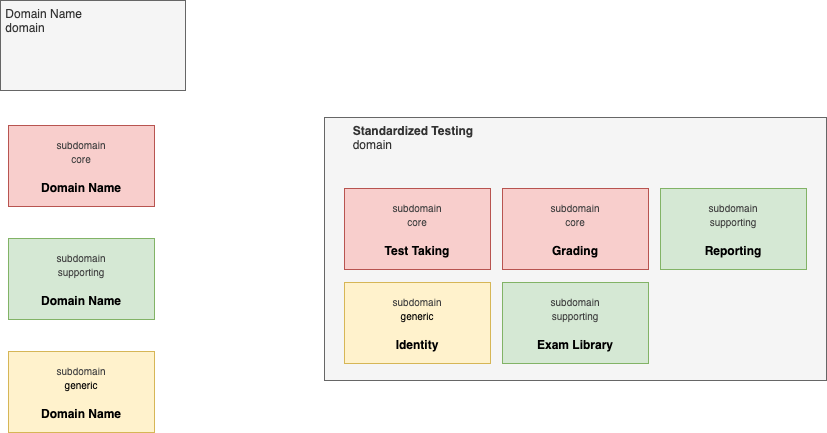

The diagram above was exported from draw.io. Its source (the exported page's mxGraphModel, read from the mxfile embedded in the PNG):
<mxGraphModel dx="908" dy="593" grid="0" gridSize="10" guides="1" tooltips="1" connect="1" arrows="1" fold="1" page="0" pageScale="1" pageWidth="850" pageHeight="1100" math="0" shadow="0">
  <root>
    <mxCell id="0" />
    <mxCell id="1" parent="0" />
    <mxCell id="2" value="&lt;b&gt;&lt;span style=&quot;white-space: pre;&quot;&gt;&#09;&lt;/span&gt;Standardized Testing&lt;/b&gt;&lt;div&gt;&lt;span style=&quot;white-space: pre;&quot;&gt;&#09;&lt;/span&gt;domain&lt;/div&gt;" style="rounded=0;whiteSpace=wrap;html=1;align=left;verticalAlign=top;fillColor=#f5f5f5;strokeColor=#666666;fontColor=#333333;" parent="1" vertex="1">
      <mxGeometry x="103" y="163" width="502" height="263" as="geometry" />
    </mxCell>
    <mxCell id="3" value="&lt;div&gt;&lt;span style=&quot;color: rgb(63, 63, 63);&quot;&gt;&lt;font style=&quot;font-size: 10px;&quot;&gt;subdomain&lt;/font&gt;&lt;/span&gt;&lt;/div&gt;&lt;div&gt;&lt;span style=&quot;color: rgb(63, 63, 63);&quot;&gt;&lt;font style=&quot;font-size: 10px;&quot;&gt;core&lt;/font&gt;&lt;/span&gt;&lt;/div&gt;&lt;div&gt;&lt;span style=&quot;color: rgb(63, 63, 63);&quot;&gt;&lt;br&gt;&lt;/span&gt;&lt;/div&gt;&lt;b&gt;Test Taking&lt;/b&gt;" style="rounded=0;whiteSpace=wrap;html=1;fillColor=#f8cecc;strokeColor=#b85450;" parent="1" vertex="1">
      <mxGeometry x="123" y="234" width="146" height="81" as="geometry" />
    </mxCell>
    <mxCell id="10" value="&lt;div&gt;&lt;span style=&quot;color: rgb(63, 63, 63);&quot;&gt;&lt;font style=&quot;font-size: 10px;&quot;&gt;subdomain&lt;/font&gt;&lt;/span&gt;&lt;/div&gt;&lt;div&gt;&lt;span style=&quot;color: rgb(63, 63, 63);&quot;&gt;&lt;font style=&quot;font-size: 10px;&quot;&gt;core&lt;/font&gt;&lt;/span&gt;&lt;/div&gt;&lt;div&gt;&lt;span style=&quot;color: rgb(63, 63, 63);&quot;&gt;&lt;br&gt;&lt;/span&gt;&lt;/div&gt;&lt;b&gt;Grading&lt;/b&gt;" style="rounded=0;whiteSpace=wrap;html=1;fillColor=#f8cecc;strokeColor=#b85450;" vertex="1" parent="1">
      <mxGeometry x="281" y="234" width="146" height="81" as="geometry" />
    </mxCell>
    <mxCell id="11" value="&lt;div&gt;&lt;span style=&quot;color: rgb(63, 63, 63);&quot;&gt;&lt;font style=&quot;font-size: 10px;&quot;&gt;subdomain&lt;/font&gt;&lt;/span&gt;&lt;/div&gt;&lt;div&gt;&lt;span style=&quot;color: rgb(63, 63, 63);&quot;&gt;&lt;font style=&quot;font-size: 10px;&quot;&gt;supporting&lt;/font&gt;&lt;/span&gt;&lt;/div&gt;&lt;div&gt;&lt;span style=&quot;color: rgb(63, 63, 63);&quot;&gt;&lt;br&gt;&lt;/span&gt;&lt;/div&gt;&lt;b&gt;Reporting&lt;/b&gt;" style="rounded=0;whiteSpace=wrap;html=1;fillColor=#d5e8d4;strokeColor=#82b366;" vertex="1" parent="1">
      <mxGeometry x="439" y="234" width="146" height="81" as="geometry" />
    </mxCell>
    <mxCell id="12" value="&lt;div&gt;&lt;span style=&quot;color: rgb(63, 63, 63);&quot;&gt;&lt;font style=&quot;font-size: 10px;&quot;&gt;subdomain&lt;/font&gt;&lt;/span&gt;&lt;/div&gt;&lt;div&gt;&lt;span style=&quot;font-size: 10px;&quot;&gt;generic&lt;/span&gt;&lt;/div&gt;&lt;div&gt;&lt;span style=&quot;color: rgb(63, 63, 63);&quot;&gt;&lt;br&gt;&lt;/span&gt;&lt;/div&gt;&lt;b&gt;Identity&lt;/b&gt;" style="rounded=0;whiteSpace=wrap;html=1;fillColor=#fff2cc;strokeColor=#d6b656;" vertex="1" parent="1">
      <mxGeometry x="123" y="328" width="146" height="81" as="geometry" />
    </mxCell>
    <mxCell id="13" value="&lt;div&gt;&lt;span style=&quot;color: rgb(63, 63, 63);&quot;&gt;&lt;font style=&quot;font-size: 10px;&quot;&gt;subdomain&lt;/font&gt;&lt;/span&gt;&lt;/div&gt;&lt;div&gt;&lt;span style=&quot;color: rgb(63, 63, 63);&quot;&gt;&lt;font style=&quot;font-size: 10px;&quot;&gt;core&lt;/font&gt;&lt;/span&gt;&lt;/div&gt;&lt;div&gt;&lt;span style=&quot;color: rgb(63, 63, 63);&quot;&gt;&lt;br&gt;&lt;/span&gt;&lt;/div&gt;&lt;b&gt;Domain Name&lt;/b&gt;" style="rounded=0;whiteSpace=wrap;html=1;fillColor=#f8cecc;strokeColor=#b85450;" vertex="1" parent="1">
      <mxGeometry x="-213" y="171" width="146" height="81" as="geometry" />
    </mxCell>
    <mxCell id="14" value="&lt;div&gt;&lt;span style=&quot;color: rgb(63, 63, 63);&quot;&gt;&lt;font style=&quot;font-size: 10px;&quot;&gt;subdomain&lt;/font&gt;&lt;/span&gt;&lt;/div&gt;&lt;div&gt;&lt;span style=&quot;color: rgb(63, 63, 63);&quot;&gt;&lt;font style=&quot;font-size: 10px;&quot;&gt;supporting&lt;/font&gt;&lt;/span&gt;&lt;/div&gt;&lt;div&gt;&lt;span style=&quot;color: rgb(63, 63, 63);&quot;&gt;&lt;br&gt;&lt;/span&gt;&lt;/div&gt;&lt;span style=&quot;color: rgb(0, 0, 0);&quot;&gt;&lt;b&gt;Domain Name&lt;/b&gt;&lt;/span&gt;" style="rounded=0;whiteSpace=wrap;html=1;fillColor=#d5e8d4;strokeColor=#82b366;" vertex="1" parent="1">
      <mxGeometry x="-213" y="284" width="146" height="81" as="geometry" />
    </mxCell>
    <mxCell id="15" value="&amp;nbsp;Domain Name&lt;br&gt;&lt;div&gt;&amp;nbsp;domain&lt;/div&gt;" style="rounded=0;whiteSpace=wrap;html=1;align=left;verticalAlign=top;fillColor=#f5f5f5;strokeColor=#666666;fontColor=#333333;" vertex="1" parent="1">
      <mxGeometry x="-221" y="46" width="185" height="90" as="geometry" />
    </mxCell>
    <mxCell id="16" value="&lt;div&gt;&lt;span style=&quot;color: rgb(63, 63, 63);&quot;&gt;&lt;font style=&quot;font-size: 10px;&quot;&gt;subdomain&lt;/font&gt;&lt;/span&gt;&lt;/div&gt;&lt;div&gt;&lt;span style=&quot;font-size: 10px;&quot;&gt;generic&lt;/span&gt;&lt;/div&gt;&lt;div&gt;&lt;span style=&quot;color: rgb(63, 63, 63);&quot;&gt;&lt;br&gt;&lt;/span&gt;&lt;/div&gt;&lt;span style=&quot;color: rgb(0, 0, 0);&quot;&gt;&lt;b&gt;Domain Name&lt;/b&gt;&lt;/span&gt;" style="rounded=0;whiteSpace=wrap;html=1;fillColor=#fff2cc;strokeColor=#d6b656;" vertex="1" parent="1">
      <mxGeometry x="-213" y="397" width="146" height="81" as="geometry" />
    </mxCell>
    <mxCell id="17" value="&lt;div&gt;&lt;span style=&quot;color: rgb(63, 63, 63);&quot;&gt;&lt;font style=&quot;font-size: 10px;&quot;&gt;subdomain&lt;/font&gt;&lt;/span&gt;&lt;/div&gt;&lt;div&gt;&lt;span style=&quot;color: rgb(63, 63, 63);&quot;&gt;&lt;font style=&quot;font-size: 10px;&quot;&gt;supporting&lt;/font&gt;&lt;/span&gt;&lt;/div&gt;&lt;div&gt;&lt;span style=&quot;color: rgb(63, 63, 63);&quot;&gt;&lt;br&gt;&lt;/span&gt;&lt;/div&gt;&lt;b&gt;Exam Library&lt;/b&gt;" style="rounded=0;whiteSpace=wrap;html=1;fillColor=#d5e8d4;strokeColor=#82b366;" vertex="1" parent="1">
      <mxGeometry x="281" y="328" width="146" height="81" as="geometry" />
    </mxCell>
  </root>
</mxGraphModel>